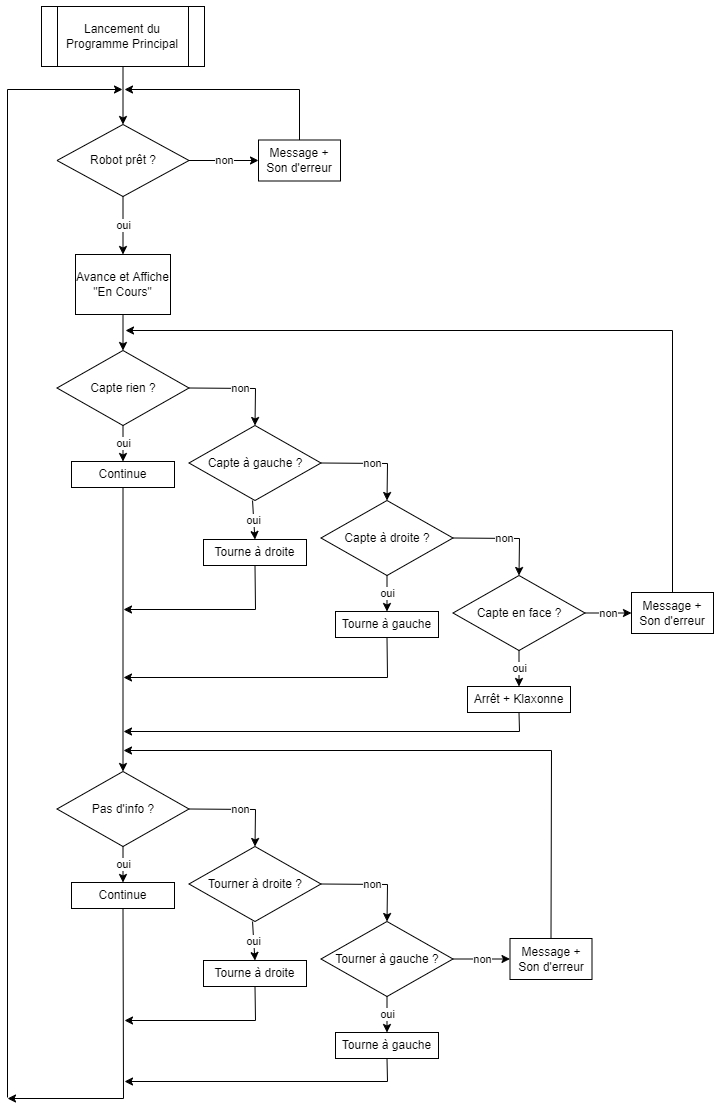

The diagram above was exported from draw.io. Its source (the exported page's mxGraphModel, read from the mxfile embedded in the PNG):
<mxGraphModel dx="1422" dy="762" grid="0" gridSize="10" guides="1" tooltips="1" connect="1" arrows="1" fold="1" page="1" pageScale="1" pageWidth="827" pageHeight="1169" math="0" shadow="0">
  <root>
    <mxCell id="0" />
    <mxCell id="1" parent="0" />
    <mxCell id="lnoTem-4AdWtlvnQmp0d-1" value="Lancement du&lt;br&gt;Programme Principal" style="shape=process;whiteSpace=wrap;html=1;backgroundOutline=1;" vertex="1" parent="1">
      <mxGeometry x="93" y="35" width="163" height="60" as="geometry" />
    </mxCell>
    <mxCell id="lnoTem-4AdWtlvnQmp0d-2" value="Robot prêt ?" style="rhombus;whiteSpace=wrap;html=1;" vertex="1" parent="1">
      <mxGeometry x="108.5" y="153" width="132" height="72" as="geometry" />
    </mxCell>
    <mxCell id="lnoTem-4AdWtlvnQmp0d-3" value="" style="endArrow=classic;html=1;rounded=0;exitX=0.5;exitY=1;exitDx=0;exitDy=0;entryX=0.5;entryY=0;entryDx=0;entryDy=0;" edge="1" parent="1" source="lnoTem-4AdWtlvnQmp0d-1" target="lnoTem-4AdWtlvnQmp0d-2">
      <mxGeometry width="50" height="50" relative="1" as="geometry">
        <mxPoint x="189" y="388" as="sourcePoint" />
        <mxPoint x="239" y="338" as="targetPoint" />
      </mxGeometry>
    </mxCell>
    <mxCell id="lnoTem-4AdWtlvnQmp0d-4" value="Message + Son d'erreur" style="rounded=0;whiteSpace=wrap;html=1;" vertex="1" parent="1">
      <mxGeometry x="310" y="168.5" width="82" height="41" as="geometry" />
    </mxCell>
    <mxCell id="lnoTem-4AdWtlvnQmp0d-5" value="non" style="endArrow=classic;html=1;rounded=0;exitX=1;exitY=0.5;exitDx=0;exitDy=0;entryX=0;entryY=0.5;entryDx=0;entryDy=0;" edge="1" parent="1" source="lnoTem-4AdWtlvnQmp0d-2" target="lnoTem-4AdWtlvnQmp0d-4">
      <mxGeometry width="50" height="50" relative="1" as="geometry">
        <mxPoint x="189" y="381" as="sourcePoint" />
        <mxPoint x="239" y="331" as="targetPoint" />
      </mxGeometry>
    </mxCell>
    <mxCell id="lnoTem-4AdWtlvnQmp0d-6" value="" style="endArrow=classic;html=1;rounded=0;exitX=0.5;exitY=0;exitDx=0;exitDy=0;" edge="1" parent="1" source="lnoTem-4AdWtlvnQmp0d-4">
      <mxGeometry width="50" height="50" relative="1" as="geometry">
        <mxPoint x="456" y="133" as="sourcePoint" />
        <mxPoint x="176" y="118" as="targetPoint" />
        <Array as="points">
          <mxPoint x="351" y="118" />
        </Array>
      </mxGeometry>
    </mxCell>
    <mxCell id="lnoTem-4AdWtlvnQmp0d-7" value="Avance et Affiche &quot;En Cours&quot;" style="rounded=0;whiteSpace=wrap;html=1;" vertex="1" parent="1">
      <mxGeometry x="127" y="283" width="95" height="60" as="geometry" />
    </mxCell>
    <mxCell id="lnoTem-4AdWtlvnQmp0d-8" value="oui" style="endArrow=classic;html=1;rounded=0;exitX=0.5;exitY=1;exitDx=0;exitDy=0;entryX=0.5;entryY=0;entryDx=0;entryDy=0;" edge="1" parent="1" source="lnoTem-4AdWtlvnQmp0d-2" target="lnoTem-4AdWtlvnQmp0d-7">
      <mxGeometry width="50" height="50" relative="1" as="geometry">
        <mxPoint x="189" y="374" as="sourcePoint" />
        <mxPoint x="239" y="324" as="targetPoint" />
      </mxGeometry>
    </mxCell>
    <mxCell id="lnoTem-4AdWtlvnQmp0d-10" value="Capte en face ?" style="rhombus;whiteSpace=wrap;html=1;" vertex="1" parent="1">
      <mxGeometry x="504.5" y="604" width="132" height="75" as="geometry" />
    </mxCell>
    <mxCell id="lnoTem-4AdWtlvnQmp0d-11" value="Capte à droite ?" style="rhombus;whiteSpace=wrap;html=1;" vertex="1" parent="1">
      <mxGeometry x="372.5" y="529" width="132" height="75" as="geometry" />
    </mxCell>
    <mxCell id="lnoTem-4AdWtlvnQmp0d-12" value="Capte à gauche ?" style="rhombus;whiteSpace=wrap;html=1;" vertex="1" parent="1">
      <mxGeometry x="240.5" y="454" width="132" height="75" as="geometry" />
    </mxCell>
    <mxCell id="lnoTem-4AdWtlvnQmp0d-13" value="Capte rien ?" style="rhombus;whiteSpace=wrap;html=1;" vertex="1" parent="1">
      <mxGeometry x="108.5" y="379" width="132" height="75" as="geometry" />
    </mxCell>
    <mxCell id="lnoTem-4AdWtlvnQmp0d-14" value="" style="endArrow=classic;html=1;rounded=0;exitX=0.5;exitY=1;exitDx=0;exitDy=0;" edge="1" parent="1" source="lnoTem-4AdWtlvnQmp0d-7" target="lnoTem-4AdWtlvnQmp0d-13">
      <mxGeometry width="50" height="50" relative="1" as="geometry">
        <mxPoint x="319" y="473" as="sourcePoint" />
        <mxPoint x="369" y="423" as="targetPoint" />
      </mxGeometry>
    </mxCell>
    <mxCell id="lnoTem-4AdWtlvnQmp0d-15" value="non" style="endArrow=classic;html=1;rounded=0;exitX=1;exitY=0.5;exitDx=0;exitDy=0;entryX=0.5;entryY=0;entryDx=0;entryDy=0;" edge="1" parent="1" source="lnoTem-4AdWtlvnQmp0d-13" target="lnoTem-4AdWtlvnQmp0d-12">
      <mxGeometry width="50" height="50" relative="1" as="geometry">
        <mxPoint x="184.5" y="353" as="sourcePoint" />
        <mxPoint x="184.5" y="389" as="targetPoint" />
        <Array as="points">
          <mxPoint x="307" y="417" />
        </Array>
      </mxGeometry>
    </mxCell>
    <mxCell id="lnoTem-4AdWtlvnQmp0d-16" value="non" style="endArrow=classic;html=1;rounded=0;exitX=1;exitY=0.5;exitDx=0;exitDy=0;entryX=0.5;entryY=0;entryDx=0;entryDy=0;" edge="1" parent="1" source="lnoTem-4AdWtlvnQmp0d-12" target="lnoTem-4AdWtlvnQmp0d-11">
      <mxGeometry width="50" height="50" relative="1" as="geometry">
        <mxPoint x="319" y="473" as="sourcePoint" />
        <mxPoint x="369" y="423" as="targetPoint" />
        <Array as="points">
          <mxPoint x="439" y="492" />
        </Array>
      </mxGeometry>
    </mxCell>
    <mxCell id="lnoTem-4AdWtlvnQmp0d-17" value="non" style="endArrow=classic;html=1;rounded=0;exitX=1;exitY=0.5;exitDx=0;exitDy=0;entryX=0.5;entryY=0;entryDx=0;entryDy=0;" edge="1" parent="1" source="lnoTem-4AdWtlvnQmp0d-11" target="lnoTem-4AdWtlvnQmp0d-10">
      <mxGeometry width="50" height="50" relative="1" as="geometry">
        <mxPoint x="319" y="473" as="sourcePoint" />
        <mxPoint x="369" y="423" as="targetPoint" />
        <Array as="points">
          <mxPoint x="571" y="567" />
        </Array>
      </mxGeometry>
    </mxCell>
    <mxCell id="lnoTem-4AdWtlvnQmp0d-18" value="Message + Son d'erreur" style="rounded=0;whiteSpace=wrap;html=1;" vertex="1" parent="1">
      <mxGeometry x="683" y="621" width="82" height="41" as="geometry" />
    </mxCell>
    <mxCell id="lnoTem-4AdWtlvnQmp0d-19" value="non" style="endArrow=classic;html=1;rounded=0;exitX=1;exitY=0.5;exitDx=0;exitDy=0;" edge="1" parent="1" source="lnoTem-4AdWtlvnQmp0d-10" target="lnoTem-4AdWtlvnQmp0d-18">
      <mxGeometry width="50" height="50" relative="1" as="geometry">
        <mxPoint x="362" y="473" as="sourcePoint" />
        <mxPoint x="412" y="423" as="targetPoint" />
      </mxGeometry>
    </mxCell>
    <mxCell id="lnoTem-4AdWtlvnQmp0d-20" value="" style="endArrow=classic;html=1;rounded=0;exitX=0.5;exitY=0;exitDx=0;exitDy=0;" edge="1" parent="1" source="lnoTem-4AdWtlvnQmp0d-18">
      <mxGeometry width="50" height="50" relative="1" as="geometry">
        <mxPoint x="362" y="473" as="sourcePoint" />
        <mxPoint x="177" y="359" as="targetPoint" />
        <Array as="points">
          <mxPoint x="724" y="359" />
        </Array>
      </mxGeometry>
    </mxCell>
    <mxCell id="lnoTem-4AdWtlvnQmp0d-21" value="Tourne à gauche" style="rounded=0;whiteSpace=wrap;html=1;" vertex="1" parent="1">
      <mxGeometry x="387" y="640" width="103" height="26" as="geometry" />
    </mxCell>
    <mxCell id="lnoTem-4AdWtlvnQmp0d-22" value="Tourne à droite" style="rounded=0;whiteSpace=wrap;html=1;" vertex="1" parent="1">
      <mxGeometry x="255" y="568" width="103" height="26" as="geometry" />
    </mxCell>
    <mxCell id="lnoTem-4AdWtlvnQmp0d-23" value="Continue" style="rounded=0;whiteSpace=wrap;html=1;" vertex="1" parent="1">
      <mxGeometry x="123" y="490" width="103" height="26" as="geometry" />
    </mxCell>
    <mxCell id="lnoTem-4AdWtlvnQmp0d-24" value="Arrêt + Klaxonne" style="rounded=0;whiteSpace=wrap;html=1;" vertex="1" parent="1">
      <mxGeometry x="519" y="715" width="103" height="26" as="geometry" />
    </mxCell>
    <mxCell id="lnoTem-4AdWtlvnQmp0d-25" value="oui&lt;span style=&quot;color: rgba(0, 0, 0, 0); font-family: monospace; font-size: 0px; text-align: start; background-color: rgb(248, 249, 250);&quot;&gt;%3CmxGraphModel%3E%3Croot%3E%3CmxCell%20id%3D%220%22%2F%3E%3CmxCell%20id%3D%221%22%20parent%3D%220%22%2F%3E%3CmxCell%20id%3D%222%22%20value%3D%22Tourne%20%C3%A0%20gauche%22%20style%3D%22rounded%3D0%3BwhiteSpace%3Dwrap%3Bhtml%3D1%3B%22%20vertex%3D%221%22%20parent%3D%221%22%3E%3CmxGeometry%20x%3D%22375%22%20y%3D%22653%22%20width%3D%22103%22%20height%3D%2226%22%20as%3D%22geometry%22%2F%3E%3C%2FmxCell%3E%3C%2Froot%3E%3C%2FmxGraphModel%3E&lt;/span&gt;" style="endArrow=classic;html=1;rounded=0;exitX=0.5;exitY=1;exitDx=0;exitDy=0;entryX=0.5;entryY=0;entryDx=0;entryDy=0;" edge="1" parent="1" source="lnoTem-4AdWtlvnQmp0d-13" target="lnoTem-4AdWtlvnQmp0d-23">
      <mxGeometry width="50" height="50" relative="1" as="geometry">
        <mxPoint x="362" y="573" as="sourcePoint" />
        <mxPoint x="412" y="523" as="targetPoint" />
      </mxGeometry>
    </mxCell>
    <mxCell id="lnoTem-4AdWtlvnQmp0d-26" value="oui&lt;span style=&quot;color: rgba(0, 0, 0, 0); font-family: monospace; font-size: 0px; text-align: start; background-color: rgb(248, 249, 250);&quot;&gt;%3CmxGraphModel%3E%3Croot%3E%3CmxCell%20id%3D%220%22%2F%3E%3CmxCell%20id%3D%221%22%20parent%3D%220%22%2F%3E%3CmxCell%20id%3D%222%22%20value%3D%22Tourne%20%C3%A0%20gauche%22%20style%3D%22rounded%3D0%3BwhiteSpace%3Dwrap%3Bhtml%3D1%3B%22%20vertex%3D%221%22%20parent%3D%221%22%3E%3CmxGeometry%20x%3D%22375%22%20y%3D%22653%22%20width%3D%22103%22%20height%3D%2226%22%20as%3D%22geometry%22%2F%3E%3C%2FmxCell%3E%3C%2Froot%3E%3C%2FmxGraphModel%3E&lt;/span&gt;" style="endArrow=classic;html=1;rounded=0;exitX=0.481;exitY=1;exitDx=0;exitDy=0;entryX=0.5;entryY=0;entryDx=0;entryDy=0;exitPerimeter=0;" edge="1" parent="1" source="lnoTem-4AdWtlvnQmp0d-12" target="lnoTem-4AdWtlvnQmp0d-22">
      <mxGeometry width="50" height="50" relative="1" as="geometry">
        <mxPoint x="184.5" y="464" as="sourcePoint" />
        <mxPoint x="184.5" y="500" as="targetPoint" />
      </mxGeometry>
    </mxCell>
    <mxCell id="lnoTem-4AdWtlvnQmp0d-27" value="oui&lt;span style=&quot;color: rgba(0, 0, 0, 0); font-family: monospace; font-size: 0px; text-align: start; background-color: rgb(248, 249, 250);&quot;&gt;%3CmxGraphModel%3E%3Croot%3E%3CmxCell%20id%3D%220%22%2F%3E%3CmxCell%20id%3D%221%22%20parent%3D%220%22%2F%3E%3CmxCell%20id%3D%222%22%20value%3D%22Tourne%20%C3%A0%20gauche%22%20style%3D%22rounded%3D0%3BwhiteSpace%3Dwrap%3Bhtml%3D1%3B%22%20vertex%3D%221%22%20parent%3D%221%22%3E%3CmxGeometry%20x%3D%22375%22%20y%3D%22653%22%20width%3D%22103%22%20height%3D%2226%22%20as%3D%22geometry%22%2F%3E%3C%2FmxCell%3E%3C%2Froot%3E%3C%2FmxGraphModel%3E&lt;/span&gt;" style="endArrow=classic;html=1;rounded=0;exitX=0.5;exitY=1;exitDx=0;exitDy=0;entryX=0.5;entryY=0;entryDx=0;entryDy=0;" edge="1" parent="1" source="lnoTem-4AdWtlvnQmp0d-11" target="lnoTem-4AdWtlvnQmp0d-21">
      <mxGeometry width="50" height="50" relative="1" as="geometry">
        <mxPoint x="194.5" y="474" as="sourcePoint" />
        <mxPoint x="194.5" y="510" as="targetPoint" />
      </mxGeometry>
    </mxCell>
    <mxCell id="lnoTem-4AdWtlvnQmp0d-28" value="oui&lt;span style=&quot;color: rgba(0, 0, 0, 0); font-family: monospace; font-size: 0px; text-align: start; background-color: rgb(248, 249, 250);&quot;&gt;%3CmxGraphModel%3E%3Croot%3E%3CmxCell%20id%3D%220%22%2F%3E%3CmxCell%20id%3D%221%22%20parent%3D%220%22%2F%3E%3CmxCell%20id%3D%222%22%20value%3D%22Tourne%20%C3%A0%20gauche%22%20style%3D%22rounded%3D0%3BwhiteSpace%3Dwrap%3Bhtml%3D1%3B%22%20vertex%3D%221%22%20parent%3D%221%22%3E%3CmxGeometry%20x%3D%22375%22%20y%3D%22653%22%20width%3D%22103%22%20height%3D%2226%22%20as%3D%22geometry%22%2F%3E%3C%2FmxCell%3E%3C%2Froot%3E%3C%2FmxGraphModel%3E&lt;/span&gt;" style="endArrow=classic;html=1;rounded=0;exitX=0.5;exitY=1;exitDx=0;exitDy=0;entryX=0.5;entryY=0;entryDx=0;entryDy=0;" edge="1" parent="1" source="lnoTem-4AdWtlvnQmp0d-10" target="lnoTem-4AdWtlvnQmp0d-24">
      <mxGeometry width="50" height="50" relative="1" as="geometry">
        <mxPoint x="204.5" y="484" as="sourcePoint" />
        <mxPoint x="204.5" y="520" as="targetPoint" />
      </mxGeometry>
    </mxCell>
    <mxCell id="lnoTem-4AdWtlvnQmp0d-30" value="Tourner à gauche ?" style="rhombus;whiteSpace=wrap;html=1;" vertex="1" parent="1">
      <mxGeometry x="372.5" y="950" width="132" height="75" as="geometry" />
    </mxCell>
    <mxCell id="lnoTem-4AdWtlvnQmp0d-31" value="Tourner à droite ?" style="rhombus;whiteSpace=wrap;html=1;" vertex="1" parent="1">
      <mxGeometry x="240.5" y="875" width="132" height="75" as="geometry" />
    </mxCell>
    <mxCell id="lnoTem-4AdWtlvnQmp0d-32" value="Pas d'info ?" style="rhombus;whiteSpace=wrap;html=1;" vertex="1" parent="1">
      <mxGeometry x="108.5" y="800" width="132" height="75" as="geometry" />
    </mxCell>
    <mxCell id="lnoTem-4AdWtlvnQmp0d-33" value="non" style="endArrow=classic;html=1;rounded=0;exitX=1;exitY=0.5;exitDx=0;exitDy=0;entryX=0.5;entryY=0;entryDx=0;entryDy=0;" edge="1" parent="1" source="lnoTem-4AdWtlvnQmp0d-32" target="lnoTem-4AdWtlvnQmp0d-31">
      <mxGeometry width="50" height="50" relative="1" as="geometry">
        <mxPoint x="184.5" y="774" as="sourcePoint" />
        <mxPoint x="184.5" y="810" as="targetPoint" />
        <Array as="points">
          <mxPoint x="307" y="838" />
        </Array>
      </mxGeometry>
    </mxCell>
    <mxCell id="lnoTem-4AdWtlvnQmp0d-34" value="non" style="endArrow=classic;html=1;rounded=0;exitX=1;exitY=0.5;exitDx=0;exitDy=0;entryX=0.5;entryY=0;entryDx=0;entryDy=0;" edge="1" parent="1" source="lnoTem-4AdWtlvnQmp0d-31" target="lnoTem-4AdWtlvnQmp0d-30">
      <mxGeometry width="50" height="50" relative="1" as="geometry">
        <mxPoint x="319" y="894" as="sourcePoint" />
        <mxPoint x="369" y="844" as="targetPoint" />
        <Array as="points">
          <mxPoint x="439" y="913" />
        </Array>
      </mxGeometry>
    </mxCell>
    <mxCell id="lnoTem-4AdWtlvnQmp0d-35" value="Message + Son d'erreur" style="rounded=0;whiteSpace=wrap;html=1;" vertex="1" parent="1">
      <mxGeometry x="561.5" y="967" width="82" height="41" as="geometry" />
    </mxCell>
    <mxCell id="lnoTem-4AdWtlvnQmp0d-36" value="non" style="endArrow=classic;html=1;rounded=0;exitX=1;exitY=0.5;exitDx=0;exitDy=0;" edge="1" parent="1" target="lnoTem-4AdWtlvnQmp0d-35" source="lnoTem-4AdWtlvnQmp0d-30">
      <mxGeometry width="50" height="50" relative="1" as="geometry">
        <mxPoint x="506" y="1013" as="sourcePoint" />
        <mxPoint x="290.5" y="769" as="targetPoint" />
      </mxGeometry>
    </mxCell>
    <mxCell id="lnoTem-4AdWtlvnQmp0d-37" value="Tourne à gauche" style="rounded=0;whiteSpace=wrap;html=1;" vertex="1" parent="1">
      <mxGeometry x="387" y="1061" width="103" height="26" as="geometry" />
    </mxCell>
    <mxCell id="lnoTem-4AdWtlvnQmp0d-38" value="Tourne à droite" style="rounded=0;whiteSpace=wrap;html=1;" vertex="1" parent="1">
      <mxGeometry x="255" y="989" width="103" height="26" as="geometry" />
    </mxCell>
    <mxCell id="lnoTem-4AdWtlvnQmp0d-39" value="Continue" style="rounded=0;whiteSpace=wrap;html=1;" vertex="1" parent="1">
      <mxGeometry x="123" y="911" width="103" height="26" as="geometry" />
    </mxCell>
    <mxCell id="lnoTem-4AdWtlvnQmp0d-40" value="oui&lt;span style=&quot;color: rgba(0, 0, 0, 0); font-family: monospace; font-size: 0px; text-align: start; background-color: rgb(248, 249, 250);&quot;&gt;%3CmxGraphModel%3E%3Croot%3E%3CmxCell%20id%3D%220%22%2F%3E%3CmxCell%20id%3D%221%22%20parent%3D%220%22%2F%3E%3CmxCell%20id%3D%222%22%20value%3D%22Tourne%20%C3%A0%20gauche%22%20style%3D%22rounded%3D0%3BwhiteSpace%3Dwrap%3Bhtml%3D1%3B%22%20vertex%3D%221%22%20parent%3D%221%22%3E%3CmxGeometry%20x%3D%22375%22%20y%3D%22653%22%20width%3D%22103%22%20height%3D%2226%22%20as%3D%22geometry%22%2F%3E%3C%2FmxCell%3E%3C%2Froot%3E%3C%2FmxGraphModel%3E&lt;/span&gt;" style="endArrow=classic;html=1;rounded=0;exitX=0.5;exitY=1;exitDx=0;exitDy=0;entryX=0.5;entryY=0;entryDx=0;entryDy=0;" edge="1" parent="1" source="lnoTem-4AdWtlvnQmp0d-32" target="lnoTem-4AdWtlvnQmp0d-39">
      <mxGeometry width="50" height="50" relative="1" as="geometry">
        <mxPoint x="362" y="994" as="sourcePoint" />
        <mxPoint x="412" y="944" as="targetPoint" />
      </mxGeometry>
    </mxCell>
    <mxCell id="lnoTem-4AdWtlvnQmp0d-41" value="oui&lt;span style=&quot;color: rgba(0, 0, 0, 0); font-family: monospace; font-size: 0px; text-align: start; background-color: rgb(248, 249, 250);&quot;&gt;%3CmxGraphModel%3E%3Croot%3E%3CmxCell%20id%3D%220%22%2F%3E%3CmxCell%20id%3D%221%22%20parent%3D%220%22%2F%3E%3CmxCell%20id%3D%222%22%20value%3D%22Tourne%20%C3%A0%20gauche%22%20style%3D%22rounded%3D0%3BwhiteSpace%3Dwrap%3Bhtml%3D1%3B%22%20vertex%3D%221%22%20parent%3D%221%22%3E%3CmxGeometry%20x%3D%22375%22%20y%3D%22653%22%20width%3D%22103%22%20height%3D%2226%22%20as%3D%22geometry%22%2F%3E%3C%2FmxCell%3E%3C%2Froot%3E%3C%2FmxGraphModel%3E&lt;/span&gt;" style="endArrow=classic;html=1;rounded=0;exitX=0.481;exitY=1;exitDx=0;exitDy=0;entryX=0.5;entryY=0;entryDx=0;entryDy=0;exitPerimeter=0;" edge="1" parent="1" source="lnoTem-4AdWtlvnQmp0d-31" target="lnoTem-4AdWtlvnQmp0d-38">
      <mxGeometry width="50" height="50" relative="1" as="geometry">
        <mxPoint x="184.5" y="885" as="sourcePoint" />
        <mxPoint x="184.5" y="921" as="targetPoint" />
      </mxGeometry>
    </mxCell>
    <mxCell id="lnoTem-4AdWtlvnQmp0d-42" value="oui&lt;span style=&quot;color: rgba(0, 0, 0, 0); font-family: monospace; font-size: 0px; text-align: start; background-color: rgb(248, 249, 250);&quot;&gt;%3CmxGraphModel%3E%3Croot%3E%3CmxCell%20id%3D%220%22%2F%3E%3CmxCell%20id%3D%221%22%20parent%3D%220%22%2F%3E%3CmxCell%20id%3D%222%22%20value%3D%22Tourne%20%C3%A0%20gauche%22%20style%3D%22rounded%3D0%3BwhiteSpace%3Dwrap%3Bhtml%3D1%3B%22%20vertex%3D%221%22%20parent%3D%221%22%3E%3CmxGeometry%20x%3D%22375%22%20y%3D%22653%22%20width%3D%22103%22%20height%3D%2226%22%20as%3D%22geometry%22%2F%3E%3C%2FmxCell%3E%3C%2Froot%3E%3C%2FmxGraphModel%3E&lt;/span&gt;" style="endArrow=classic;html=1;rounded=0;exitX=0.5;exitY=1;exitDx=0;exitDy=0;entryX=0.5;entryY=0;entryDx=0;entryDy=0;" edge="1" parent="1" source="lnoTem-4AdWtlvnQmp0d-30" target="lnoTem-4AdWtlvnQmp0d-37">
      <mxGeometry width="50" height="50" relative="1" as="geometry">
        <mxPoint x="194.5" y="895" as="sourcePoint" />
        <mxPoint x="194.5" y="931" as="targetPoint" />
      </mxGeometry>
    </mxCell>
    <mxCell id="lnoTem-4AdWtlvnQmp0d-43" value="" style="endArrow=classic;html=1;rounded=0;exitX=0.5;exitY=1;exitDx=0;exitDy=0;entryX=0.5;entryY=0;entryDx=0;entryDy=0;" edge="1" parent="1" source="lnoTem-4AdWtlvnQmp0d-23" target="lnoTem-4AdWtlvnQmp0d-32">
      <mxGeometry width="50" height="50" relative="1" as="geometry">
        <mxPoint x="362" y="773" as="sourcePoint" />
        <mxPoint x="412" y="723" as="targetPoint" />
      </mxGeometry>
    </mxCell>
    <mxCell id="lnoTem-4AdWtlvnQmp0d-44" value="" style="endArrow=classic;html=1;rounded=0;exitX=0.5;exitY=0;exitDx=0;exitDy=0;" edge="1" parent="1" source="lnoTem-4AdWtlvnQmp0d-35">
      <mxGeometry width="50" height="50" relative="1" as="geometry">
        <mxPoint x="362" y="773" as="sourcePoint" />
        <mxPoint x="175" y="779" as="targetPoint" />
        <Array as="points">
          <mxPoint x="603" y="779" />
        </Array>
      </mxGeometry>
    </mxCell>
    <mxCell id="lnoTem-4AdWtlvnQmp0d-45" value="" style="endArrow=classic;html=1;rounded=0;exitX=0.5;exitY=1;exitDx=0;exitDy=0;" edge="1" parent="1" source="lnoTem-4AdWtlvnQmp0d-22">
      <mxGeometry width="50" height="50" relative="1" as="geometry">
        <mxPoint x="362" y="773" as="sourcePoint" />
        <mxPoint x="175" y="638" as="targetPoint" />
        <Array as="points">
          <mxPoint x="307" y="638" />
        </Array>
      </mxGeometry>
    </mxCell>
    <mxCell id="lnoTem-4AdWtlvnQmp0d-47" value="" style="endArrow=classic;html=1;rounded=0;exitX=0.5;exitY=1;exitDx=0;exitDy=0;" edge="1" parent="1" source="lnoTem-4AdWtlvnQmp0d-21">
      <mxGeometry width="50" height="50" relative="1" as="geometry">
        <mxPoint x="362" y="773" as="sourcePoint" />
        <mxPoint x="175" y="706" as="targetPoint" />
        <Array as="points">
          <mxPoint x="439" y="706" />
        </Array>
      </mxGeometry>
    </mxCell>
    <mxCell id="lnoTem-4AdWtlvnQmp0d-48" value="" style="endArrow=classic;html=1;rounded=0;exitX=0.5;exitY=1;exitDx=0;exitDy=0;" edge="1" parent="1" source="lnoTem-4AdWtlvnQmp0d-24">
      <mxGeometry width="50" height="50" relative="1" as="geometry">
        <mxPoint x="362" y="773" as="sourcePoint" />
        <mxPoint x="175" y="760" as="targetPoint" />
        <Array as="points">
          <mxPoint x="571" y="760" />
        </Array>
      </mxGeometry>
    </mxCell>
    <mxCell id="lnoTem-4AdWtlvnQmp0d-49" value="" style="endArrow=classic;html=1;rounded=0;exitX=0.5;exitY=1;exitDx=0;exitDy=0;" edge="1" parent="1" source="lnoTem-4AdWtlvnQmp0d-39">
      <mxGeometry width="50" height="50" relative="1" as="geometry">
        <mxPoint x="362" y="973" as="sourcePoint" />
        <mxPoint x="59" y="1127" as="targetPoint" />
        <Array as="points">
          <mxPoint x="175" y="1127" />
        </Array>
      </mxGeometry>
    </mxCell>
    <mxCell id="lnoTem-4AdWtlvnQmp0d-50" value="" style="endArrow=classic;html=1;rounded=0;exitX=0.5;exitY=1;exitDx=0;exitDy=0;" edge="1" parent="1" source="lnoTem-4AdWtlvnQmp0d-38">
      <mxGeometry width="50" height="50" relative="1" as="geometry">
        <mxPoint x="362" y="973" as="sourcePoint" />
        <mxPoint x="176" y="1049" as="targetPoint" />
        <Array as="points">
          <mxPoint x="307" y="1049" />
        </Array>
      </mxGeometry>
    </mxCell>
    <mxCell id="lnoTem-4AdWtlvnQmp0d-51" value="" style="endArrow=classic;html=1;rounded=0;exitX=0.5;exitY=1;exitDx=0;exitDy=0;" edge="1" parent="1" source="lnoTem-4AdWtlvnQmp0d-37">
      <mxGeometry width="50" height="50" relative="1" as="geometry">
        <mxPoint x="362" y="973" as="sourcePoint" />
        <mxPoint x="176" y="1110" as="targetPoint" />
        <Array as="points">
          <mxPoint x="439" y="1110" />
        </Array>
      </mxGeometry>
    </mxCell>
    <mxCell id="lnoTem-4AdWtlvnQmp0d-52" value="" style="endArrow=classic;html=1;rounded=0;" edge="1" parent="1">
      <mxGeometry width="50" height="50" relative="1" as="geometry">
        <mxPoint x="59" y="1126" as="sourcePoint" />
        <mxPoint x="174" y="118" as="targetPoint" />
        <Array as="points">
          <mxPoint x="59" y="118" />
        </Array>
      </mxGeometry>
    </mxCell>
  </root>
</mxGraphModel>